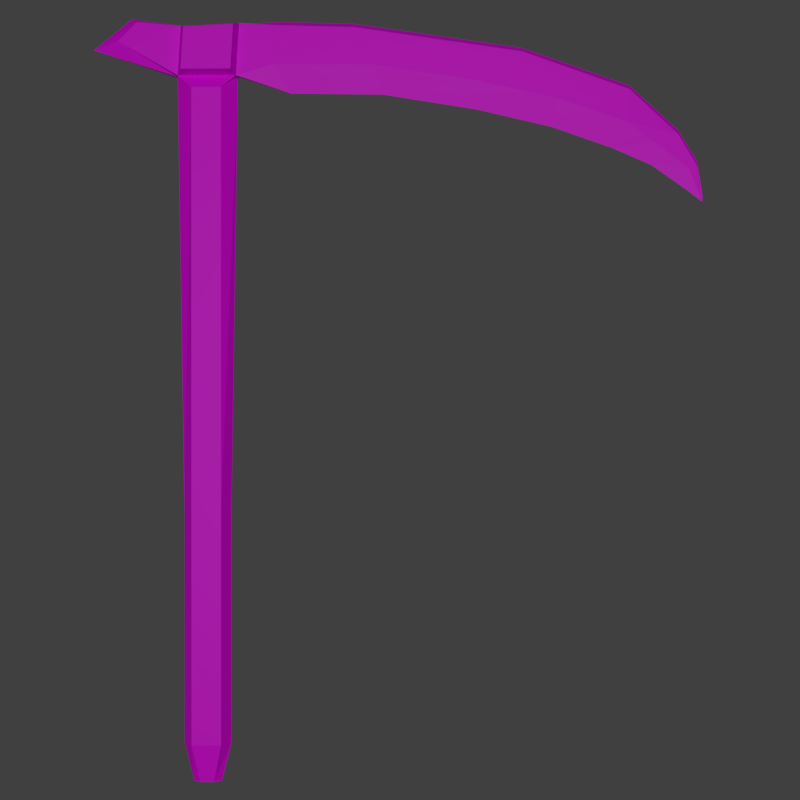 # Source: Kama.blend  (saved by Blender 2.90.8; exported with 4.5.12 LTS)
import bpy
from mathutils import Matrix  # noqa: F401  (used for matrix-valued properties, if any)

bpy.ops.wm.read_factory_settings(use_empty=True)
scene = bpy.context.scene
scene.name = 'Scene'

# ---- collections
col_collection_1 = bpy.data.collections.new('Collection 1'); scene.collection.children.link(col_collection_1)

# ---- images (referenced by path relative to the original .blend; pixels are not part of the script)
import os
ASSET_DIR = os.environ.get("B2B_ASSET_DIR", "")  # directory of the original .blend (textures are referenced by path, not embedded)
HERE = os.path.dirname(os.path.abspath(__file__))  # packed textures are extracted next to this script under _unpacked/

def load_image(name, relpath, width, height, colorspace="sRGB"):
    """Load a texture the original file referenced (path relative to the .blend, or extracted next to this script)."""
    p = next((c for c in (os.path.join(HERE, relpath), os.path.join(ASSET_DIR, relpath)) if relpath and os.path.exists(c)), "")
    if p:
        img = bpy.data.images.load(p, check_existing=True)
        img.name = name
    else:  # same state as the original file: an image datablock whose file is absent (Cycles renders it pink)
        img = bpy.data.images.new(name, width, height)
        img.source = "FILE"
        img.filepath = "//" + (relpath or name)
    img.colorspace_settings.name = colorspace
    return img
img_main_txtr_png = load_image('main_txtr.png', 'main_txtr.png', 1024, 1024, 'sRGB')

# ---- materials (node trees are filled in below, after node groups)
mat_material_001 = bpy.data.materials.new('Material.001')
mat_material_001.use_transparent_shadow = False

# ---- material node trees
mat_material_001.use_nodes = True; mat_material_001.node_tree.nodes.clear()
_N = mat_material_001.node_tree.nodes; _L = mat_material_001.node_tree.links
n0 = _N.new('ShaderNodeBsdfPrincipled'); n0.name = 'Principled BSDF'; n0.location = (10, 300)
n0.distribution = 'GGX'
n0.subsurface_method = 'BURLEY'
n0.inputs[3].default_value = 1.45
n0.inputs[13].default_value = 0.1809
n0.inputs[27].default_value = (0.0, 0.0, 0.0, 1.0)
n0.inputs[28].default_value = 1.0
n1 = _N.new('ShaderNodeOutputMaterial'); n1.name = 'Material Output'; n1.location = (300, 300)
n2 = _N.new('ShaderNodeTexImage'); n2.name = 'Image Texture'; n2.location = (-383, 205)
n2.image = img_main_txtr_png
n2.interpolation = 'Closest'
_L.new(n0.outputs[0], n1.inputs[0])
_L.new(n2.outputs[0], n0.inputs[0])
n1.is_active_output = True

# ---- world
world_world = bpy.data.worlds.new('World'); scene.world = world_world
world_world.color = (0.05088, 0.05088, 0.05088)
world_world.use_sun_shadow = False
world_world.sun_shadow_jitter_overblur = 0.0
world_world.cycles.sampling_method = 'MANUAL'

# ---- cameras
cam_camera = bpy.data.cameras.new('Camera')

# ---- lights
light_sun = bpy.data.lights.new('Sun', 'SUN')
light_sun.transmission_factor = 0.0
light_sun.energy = 1.0
light_sun.shadow_soft_size = 0.125

# ---- meshes
me_cylinder_001 = bpy.data.meshes.new('Cylinder.001')
me_cylinder_001.from_pydata([(0.02448, -0.5389, 8.9e-08), (0.02496, -0.5389, 0.004849), (0.07365, -0.5364, 0.004849), (0.07413, -0.5364, 8.072e-08), (0.07365, -0.5364, -0.004849), (0.02496, -0.5389, -0.004849), (0.02713, -0.4952, 8.733e-08), (0.02761, -0.4952, 0.004849), (0.07626, -0.4951, 0.004849), (0.07674, -0.4951, 7.923e-08), (0.07626, -0.4951, -0.004849), (0.02761, -0.4952, -0.004849), (-0.006723, -0.5413, 9.356e-08), (-0.006246, -0.537, 0.004849), (-0.006246, -0.537, -0.004849), (-0.01789, -0.4812, 9.059e-08), (-0.0032, -0.5046, 0.004849), (-0.0032, -0.5046, -0.004849), (-0.07138, -0.5396, 9.343e-08), (-0.07091, -0.5353, 0.004849), (-0.07091, -0.5353, -0.004849), (-0.2117, -0.5194, 9.19e-08), (-0.2112, -0.515, 0.004849), (-0.2112, -0.515, -0.004849), (-0.3017, -0.4877, 8.95e-08), (-0.3013, -0.4833, 0.004849), (-0.3013, -0.4833, -0.004849), (-0.3421, -0.4507, 9.113e-08), (-0.3417, -0.4463, 0.003242), (-0.3417, -0.4463, -0.003242), (-0.3583, -0.4242, 9.186e-08), (-0.3578, -0.4198, 0.00218), (-0.3578, -0.4198, -0.00218), (-0.3629, -0.3947, 8.964e-08), (-0.3625, -0.3903, 9.763e-08), (-0.3473, -0.4019, 9.022e-08), (-0.3509, -0.4181, 0.00218), (-0.3509, -0.4181, -0.00218), (-0.3197, -0.4212, 8.458e-08), (-0.3215, -0.44, 0.003242), (-0.3215, -0.44, -0.003242), (-0.2869, -0.4355, 8.565e-08), (-0.2972, -0.4567, 0.004849), (-0.2972, -0.4567, -0.004849), (-0.2358, -0.4533, 8.699e-08), (-0.2412, -0.4758, 0.004849), (-0.2412, -0.4758, -0.004849), (-0.1724, -0.468, 8.81e-08), (-0.1719, -0.4914, 0.004849), (-0.1719, -0.4914, -0.004849), (-0.09525, -0.4802, 8.903e-08), (-0.08765, -0.5041, 0.004849), (-0.08765, -0.5041, -0.004849), (0.1101, -0.5397, 0.004849), (0.1154, -0.5436, 8.129e-08), (0.1101, -0.5397, -0.004849), (0.1262, -0.5236, 0.004849), (0.1475, -0.5174, 8.094e-08), (0.1262, -0.5236, -0.004849), (0.03108, -0.4984, -0.01298), (0.0724, -0.4983, -0.01298), (0.0724, -0.4983, 0.01298), (0.03108, -0.4984, 0.01298), (0.02883, -0.5355, -0.01298), (0.07018, -0.5334, -0.01298), (0.07018, -0.5334, 0.01298), (0.02883, -0.5355, 0.01298), (0.02681, -0.4846, 8.479e-08), (0.03964, -0.4845, 0.008796), (0.06423, -0.4844, 0.008796), (0.07706, -0.4844, 7.658e-08), (0.06423, -0.4844, -0.008795), (0.03964, -0.4845, -0.008795), (0.03221, -0.131, 5.81e-08), (0.03964, -0.131, 0.008795), (0.06423, -0.1309, 0.008796), (0.07166, -0.1309, 4.989e-08), (0.06423, -0.1309, -0.008795), (0.03964, -0.131, -0.008795), (0.03221, 0.06255, 4.349e-08), (0.03964, 0.06256, 0.008795), (0.06423, 0.06267, 0.008795), (0.07166, 0.06267, 3.528e-08), (0.06423, 0.06267, -0.008795), (0.03964, 0.06256, -0.008795), (0.04031, 0.09468, 4.335e-08), (0.04625, 0.09469, 0.004069), (0.05762, 0.09474, 0.004069), (0.06356, 0.09474, 3.956e-08), (0.05762, 0.09474, -0.004069), (0.04625, 0.09469, -0.004069)], [], [(5, 0, 12, 14), (10, 9, 57, 58), (2, 3, 54, 53), (0, 1, 13, 12), (11, 5, 14, 17), (7, 6, 15, 16), (6, 11, 17, 15), (1, 7, 16, 13), (14, 12, 18, 20), (12, 13, 19, 18), (20, 18, 21, 23), (18, 19, 22, 21), (23, 21, 24, 26), (21, 22, 25, 24), (26, 24, 27, 29), (24, 25, 28, 27), (29, 27, 30, 32), (27, 28, 31, 30), (34, 37, 32), (30, 31, 34, 33), (42, 39, 28), (39, 36, 28), (28, 36, 31), (34, 31, 36), (37, 34, 35), (29, 32, 37), (37, 40, 29), (37, 35, 38), (38, 40, 37), (40, 38, 41), (41, 43, 40), (43, 41, 44), (44, 46, 43), (46, 44, 47), (47, 49, 46), (49, 47, 50), (50, 52, 49), (50, 15, 52), (15, 17, 52), (40, 43, 29), (29, 43, 26), (43, 46, 26), (26, 46, 23), (46, 49, 23), (23, 49, 20), (49, 52, 20), (17, 14, 52), (20, 52, 14), (16, 51, 13), (16, 15, 51), (51, 15, 50), (19, 13, 51), (51, 48, 19), (22, 19, 48), (51, 50, 48), (48, 50, 47), (48, 45, 22), (22, 45, 25), (45, 42, 25), (25, 42, 28), (48, 47, 45), (45, 47, 44), (45, 44, 42), (42, 44, 41), (42, 41, 39), (39, 41, 38), (39, 38, 36), (36, 38, 35), (36, 35, 34), (33, 34, 32, 30), (57, 56, 53, 54), (58, 57, 54, 55), (9, 8, 56, 57), (3, 4, 55, 54), (4, 10, 58, 55), (8, 2, 53, 56), (11, 10, 60, 59), (7, 1, 66, 62), (2, 8, 61, 65), (4, 5, 63, 64), (1, 2, 65, 66), (10, 4, 64, 60), (5, 11, 59, 63), (60, 64, 63, 59), (62, 66, 65, 61), (8, 7, 62, 61), (8, 9, 70, 69), (11, 6, 67, 72), (7, 8, 69, 68), (10, 11, 72, 71), (6, 7, 68, 67), (9, 10, 71, 70), (69, 70, 76, 75), (72, 67, 73, 78), (68, 69, 75, 74), (67, 68, 74, 73), (70, 71, 77, 76), (71, 72, 78, 77), (76, 77, 83, 82), (77, 78, 84, 83), (75, 76, 82, 81), (78, 73, 79, 84), (74, 75, 81, 80), (73, 74, 80, 79), (84, 79, 85, 90), (80, 81, 87, 86), (79, 80, 86, 85), (82, 83, 89, 88), (83, 84, 90, 89), (81, 82, 88, 87), (90, 85, 86, 87, 88, 89), (1, 0, 5, 4, 3, 2)])
_uv = me_cylinder_001.uv_layers.new(name='UVMap')
_uv.uv.foreach_set('vector', [0.866, 0.5778, 0.866, 0.5778, 0.866, 0.5778, 0.866, 0.5778, 0.866, 0.5778, 0.866, 0.5778, 0.866, 0.5778, 0.866, 0.5778, 0.866, 0.5778, 0.866, 0.5778, 0.866, 0.5778, 0.866, 0.5778, 0.866, 0.5778, 0.866, 0.5778, 0.866, 0.5778, 0.866, 0.5778, 0.866, 0.5778, 0.866, 0.5778, 0.866, 0.5778, 0.866, 0.5778, 0.866, 0.5778, 0.866, 0.5778, 0.866, 0.5778, 0.866, 0.5778, 0.866, 0.5778, 0.866, 0.5778, 0.866, 0.5778, 0.866, 0.5778, 0.866, 0.5778, 0.866, 0.5778, 0.866, 0.5778, 0.866, 0.5778, 0.866, 0.5778, 0.866, 0.5778, 0.866, 0.5778, 0.866, 0.5778, 0.866, 0.5778, 0.866, 0.5778, 0.866, 0.5778, 0.866, 0.5778, 0.866, 0.5778, 0.866, 0.5778, 0.866, 0.5778, 0.866, 0.5778, 0.866, 0.5778, 0.866, 0.5778, 0.866, 0.5778, 0.866, 0.5778, 0.866, 0.5778, 0.866, 0.5778, 0.866, 0.5778, 0.866, 0.5778, 0.866, 0.5778, 0.866, 0.5778, 0.866, 0.5778, 0.866, 0.5778, 0.866, 0.5778, 0.866, 0.5778, 0.866, 0.5778, 0.866, 0.5778, 0.866, 0.5778, 0.866, 0.5778, 0.866, 0.5778, 0.866, 0.5778, 0.866, 0.5778, 0.866, 0.5778, 0.866, 0.5778, 0.866, 0.5778, 0.866, 0.5778, 0.866, 0.5778, 0.866, 0.5778, 0.866, 0.5778, 0.866, 0.5778, 0.866, 0.5778, 0.866, 0.5778, 0.866, 0.5778, 0.866, 0.5778, 0.866, 0.5778, 0.866, 0.5778, 0.866, 0.5778, 0.866, 0.5778, 0.866, 0.5778, 0.866, 0.5778, 0.866, 0.5778, 0.866, 0.5778, 0.866, 0.5778, 0.866, 0.5778, 0.866, 0.5778, 0.866, 0.5778, 0.866, 0.5778, 0.866, 0.5778, 0.866, 0.5778, 0.866, 0.5778, 0.866, 0.5778, 0.866, 0.5778, 0.866, 0.5778, 0.866, 0.5778, 0.866, 0.5778, 0.866, 0.5778, 0.866, 0.5778, 0.866, 0.5778, 0.866, 0.5778, 0.866, 0.5778, 0.866, 0.5778, 0.866, 0.5778, 0.866, 0.5778, 0.866, 0.5778, 0.866, 0.5778, 0.866, 0.5778, 0.866, 0.5778, 0.866, 0.5778, 0.866, 0.5778, 0.866, 0.5778, 0.866, 0.5778, 0.866, 0.5778, 0.866, 0.5778, 0.866, 0.5778, 0.866, 0.5778, 0.866, 0.5778, 0.866, 0.5778, 0.866, 0.5778, 0.866, 0.5778, 0.866, 0.5778, 0.866, 0.5778, 0.866, 0.5778, 0.866, 0.5778, 0.866, 0.5778, 0.866, 0.5778, 0.866, 0.5778, 0.866, 0.5778, 0.866, 0.5778, 0.866, 0.5778, 0.866, 0.5778, 0.866, 0.5778, 0.866, 0.5778, 0.866, 0.5778, 0.866, 0.5778, 0.866, 0.5778, 0.866, 0.5778, 0.866, 0.5778, 0.866, 0.5778, 0.866, 0.5778, 0.866, 0.5778, 0.866, 0.5778, 0.866, 0.5778, 0.866, 0.5778, 0.866, 0.5778, 0.866, 0.5778, 0.866, 0.5778, 0.866, 0.5778, 0.866, 0.5778, 0.866, 0.5778, 0.866, 0.5778, 0.866, 0.5778, 0.866, 0.5778, 0.866, 0.5778, 0.866, 0.5778, 0.866, 0.5778, 0.866, 0.5778, 0.866, 0.5778, 0.866, 0.5778, 0.866, 0.5778, 0.866, 0.5778, 0.866, 0.5778, 0.866, 0.5778, 0.866, 0.5778, 0.866, 0.5778, 0.866, 0.5778, 0.866, 0.5778, 0.866, 0.5778, 0.866, 0.5778, 0.866, 0.5778, 0.866, 0.5778, 0.866, 0.5778, 0.866, 0.5778, 0.866, 0.5778, 0.866, 0.5778, 0.866, 0.5778, 0.866, 0.5778, 0.866, 0.5778, 0.866, 0.5778, 0.866, 0.5778, 0.866, 0.5778, 0.866, 0.5778, 0.866, 0.5778, 0.866, 0.5778, 0.866, 0.5778, 0.866, 0.5778, 0.866, 0.5778, 0.866, 0.5778, 0.866, 0.5778, 0.866, 0.5778, 0.866, 0.5778, 0.866, 0.5778, 0.866, 0.5778, 0.866, 0.5778, 0.866, 0.5778, 0.866, 0.5778, 0.866, 0.5778, 0.866, 0.5778, 0.866, 0.5778, 0.866, 0.5778, 0.866, 0.5778, 0.866, 0.5778, 0.866, 0.5778, 0.866, 0.5778, 0.866, 0.5778, 0.866, 0.5778, 0.866, 0.5778, 0.866, 0.5778, 0.866, 0.5778, 0.866, 0.5778, 0.866, 0.5778, 0.866, 0.5778, 0.866, 0.5778, 0.866, 0.5778, 0.866, 0.5778, 0.866, 0.5778, 0.866, 0.5778, 0.866, 0.5778, 0.866, 0.5778, 0.866, 0.5778, 0.866, 0.5778, 0.866, 0.5778, 0.866, 0.5778, 0.866, 0.5778, 0.866, 0.5778, 0.866, 0.5778, 0.866, 0.5778, 0.866, 0.5778, 0.866, 0.5778, 0.866, 0.5778, 0.866, 0.5778, 0.866, 0.5778, 0.866, 0.5778, 0.866, 0.5778, 0.866, 0.5778, 0.866, 0.5778, 0.866, 0.5778, 0.866, 0.5778, 0.866, 0.5778, 0.866, 0.5778, 0.866, 0.5778, 0.866, 0.5778, 0.866, 0.5778, 0.866, 0.5778, 0.866, 0.5778, 0.866, 0.5778, 0.866, 0.5778, 0.866, 0.5778, 0.866, 0.5778, 0.866, 0.5778, 0.866, 0.5778, 0.866, 0.5778, 0.866, 0.5778, 0.866, 0.5778, 0.866, 0.5778, 0.866, 0.5778, 0.5905, 0.5778, 0.5905, 0.5778, 0.5905, 0.5778, 0.5905, 0.5778, 0.5905, 0.5778, 0.5905, 0.5778, 0.5905, 0.5778, 0.5905, 0.5778, 0.5905, 0.5778, 0.5905, 0.5778, 0.5905, 0.5778, 0.5905, 0.5778, 0.5905, 0.5778, 0.5905, 0.5778, 0.5905, 0.5778, 0.5905, 0.5778, 0.5905, 0.5778, 0.5905, 0.5778, 0.5905, 0.5778, 0.5905, 0.5778, 0.5905, 0.5778, 0.5905, 0.5778, 0.5905, 0.5778, 0.5905, 0.5778, 0.5905, 0.5778, 0.5905, 0.5778, 0.5905, 0.5778, 0.5905, 0.5778, 0.5905, 0.5778, 0.5905, 0.5778, 0.5905, 0.5778, 0.5905, 0.5778, 0.866, 0.5778, 0.866, 0.5778, 0.866, 0.5778, 0.866, 0.5778, 0.5901, 0.4795, 0.5901, 0.4795, 0.5901, 0.4795, 0.5901, 0.4795, 0.5901, 0.4795, 0.5901, 0.4795, 0.5901, 0.4795, 0.5901, 0.4795, 0.5901, 0.4795, 0.5901, 0.4795, 0.5901, 0.4795, 0.5901, 0.4795, 0.5901, 0.4795, 0.5901, 0.4795, 0.5901, 0.4795, 0.5901, 0.4795, 0.5901, 0.4795, 0.5901, 0.4795, 0.5901, 0.4795, 0.5901, 0.4795, 0.5901, 0.4795, 0.5901, 0.4795, 0.5901, 0.4795, 0.5901, 0.4795, 0.5901, 0.4795, 0.5901, 0.4795, 0.5901, 0.4795, 0.5901, 0.4795, 0.5901, 0.4795, 0.5901, 0.4795, 0.5901, 0.4795, 0.5901, 0.4795, 0.5901, 0.4795, 0.5901, 0.4795, 0.5901, 0.4795, 0.5901, 0.4795, 0.5901, 0.4795, 0.5901, 0.4795, 0.5901, 0.4795, 0.5901, 0.4795, 0.5901, 0.4795, 0.5901, 0.4795, 0.5901, 0.4795, 0.5901, 0.4795, 0.5901, 0.4795, 0.5901, 0.4795, 0.5901, 0.4795, 0.5901, 0.4795, 0.003842, 0.2012, 0.003842, 0.2012, 0.003842, 0.2012, 0.003842, 0.2012, 0.003842, 0.2012, 0.003842, 0.2012, 0.003842, 0.2012, 0.003842, 0.2012, 0.003842, 0.2012, 0.003842, 0.2012, 0.003842, 0.2012, 0.003842, 0.2012, 0.003842, 0.2012, 0.003842, 0.2012, 0.003842, 0.2012, 0.003842, 0.2012, 0.003842, 0.2012, 0.003842, 0.2012, 0.003842, 0.2012, 0.003842, 0.2012, 0.003842, 0.2012, 0.003842, 0.2012, 0.003842, 0.2012, 0.003842, 0.2012, 0.5901, 0.4795, 0.5901, 0.4795, 0.5901, 0.4795, 0.5901, 0.4795, 0.5901, 0.4795, 0.5901, 0.4795, 0.5901, 0.4795, 0.5901, 0.4795, 0.5901, 0.4795, 0.5901, 0.4795, 0.5901, 0.4795, 0.5901, 0.4795, 0.5901, 0.4795, 0.5901, 0.4795, 0.5901, 0.4795, 0.5901, 0.4795, 0.5901, 0.4795, 0.5901, 0.4795, 0.5901, 0.4795, 0.5901, 0.4795, 0.5901, 0.4795, 0.5901, 0.4795, 0.5901, 0.4795, 0.5901, 0.4795, 0.5901, 0.4795, 0.5901, 0.4795, 0.5901, 0.4795, 0.5901, 0.4795, 0.5901, 0.4795, 0.5901, 0.4795, 0.5905, 0.5778, 0.5905, 0.5778, 0.5905, 0.5778, 0.5905, 0.5778, 0.5905, 0.5778, 0.5905, 0.5778])
me_cylinder_001.materials.append(mat_material_001)
me_cylinder_001.use_remesh_preserve_volume = False
me_cylinder_001.use_remesh_preserve_attributes = False
me_cylinder_001.use_mirror_vertex_groups = False
me_cylinder_001.update()

# ---- objects
ob_camera = bpy.data.objects.new('Camera', cam_camera)
ob_sun = bpy.data.objects.new('Sun', light_sun)
ob_cylinder = bpy.data.objects.new('Cylinder', me_cylinder_001)

# ---- transforms, parenting, visibility, modifiers, constraints
ob_camera.location = (-0.1091, 0.9318, 0.2244)
ob_camera.rotation_euler = (-1.571, -3.142, 0.0)
ob_camera.lineart.crease_threshold = 0.0
ob_sun.location = (-0.622, 0.5698, -2.36)
ob_sun.rotation_euler = (-1.571, -0.0, 0.0)
ob_sun.lineart.crease_threshold = 0.0
ob_cylinder.location = (3.283e-17, 0.0, 0.0)
ob_cylinder.rotation_euler = (-1.571, 7.55e-08, -1.192e-07)
ob_cylinder.lineart.crease_threshold = 0.0

# ---- collection membership
scene.collection.objects.link(ob_camera)
scene.collection.objects.link(ob_sun)
col_collection_1.objects.link(ob_cylinder)

# ---- scene / render settings (as saved in the file)
scene.camera = ob_camera
scene.frame_start = 1; scene.frame_end = 250; scene.frame_set(1)
scene.render.engine = 'BLENDER_EEVEE_NEXT'
scene.render.resolution_x = 1024
scene.render.resolution_y = 1024
scene.render.resolution_percentage = 50
scene.render.dither_intensity = 0.0
scene.render.film_transparent = True
scene.cycles.use_denoising = False
scene.cycles.samples = 128
scene.cycles.sampling_pattern = 'TABULATED_SOBOL'
scene.cycles.use_adaptive_sampling = False
scene.cycles.use_light_tree = False
scene.cycles.blur_glossy = 0.0
scene.cycles.sample_clamp_indirect = 0.0
scene.view_settings.view_transform = 'Standard'
bpy.context.view_layer.update()
